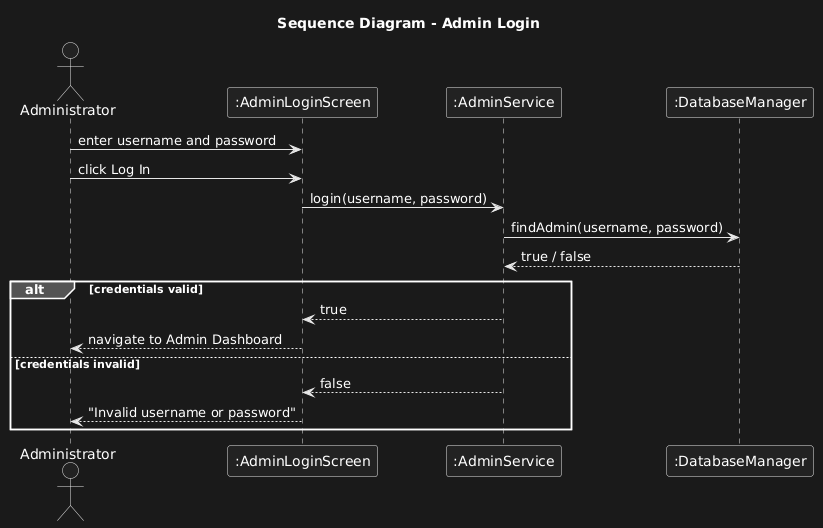

The diagram above was rendered by PlantUML. Its source (embedded in the PNG):
@startuml
title Sequence Diagram - Admin Login

actor Administrator
participant ":AdminLoginScreen" as UI
participant ":AdminService" as AS
participant ":DatabaseManager" as DB

Administrator -> UI : enter username and password
Administrator -> UI : click Log In
UI -> AS : login(username, password)
AS -> DB : findAdmin(username, password)
DB --> AS : true / false

alt credentials valid
  AS --> UI : true
  UI --> Administrator : navigate to Admin Dashboard
else credentials invalid
  AS --> UI : false
  UI --> Administrator : "Invalid username or password"
end
@enduml